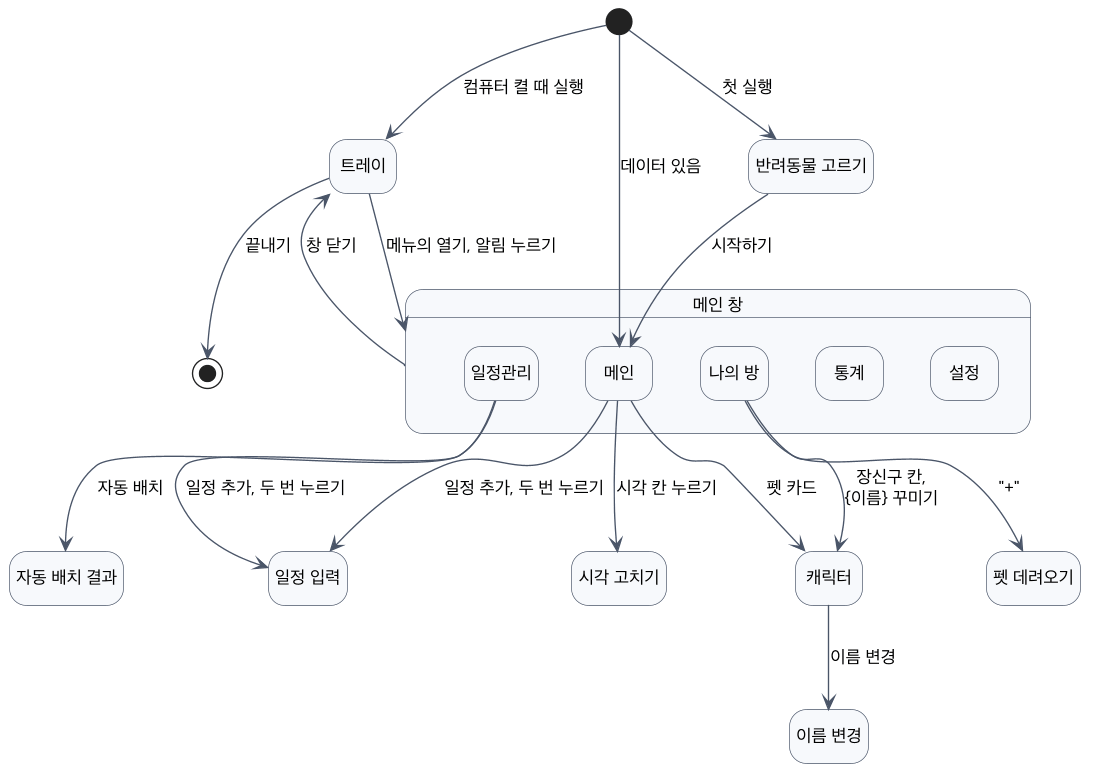

The diagram above was rendered by PlantUML. Its source (embedded in the PNG):
@startuml ui-flow
skinparam defaultFontName "Apple SD Gothic Neo"
skinparam defaultFontSize 13
skinparam dpi 130
skinparam shadowing false
skinparam ArrowColor #4A5568
skinparam state {
  BackgroundColor #F7F9FC
  BorderColor #4A5568
}
hide empty description

state "반려동물 고르기" as Pick
state "트레이" as Tray
state "메인 창" as Win {
  state "메인" as Main
  state "일정관리" as Sched
  state "나의 방" as Room
  state "통계" as Stat
  state "설정" as Set
}
state "일정 입력" as Form
state "자동 배치 결과" as Place
state "펫 데려오기" as Adopt
state "캐릭터" as Char
state "이름 변경" as Rename
state "시각 고치기" as Time

[*] --> Pick : 첫 실행
[*] --> Main : 데이터 있음
[*] --> Tray : 컴퓨터 켤 때 실행
Pick --> Main : 시작하기
Main --> Form : 일정 추가, 두 번 누르기
Main --> Time : 시각 칸 누르기
Sched --> Form : 일정 추가, 두 번 누르기
Sched --> Place : 자동 배치
Room --> Adopt : "+"
Main --> Char : 펫 카드
Room --> Char : 장신구 칸,\n{이름} 꾸미기
Char --> Rename : 이름 변경
Win --> Tray : 창 닫기
Tray --> Win : 메뉴의 열기, 알림 누르기
Tray --> [*] : 끝내기
@enduml